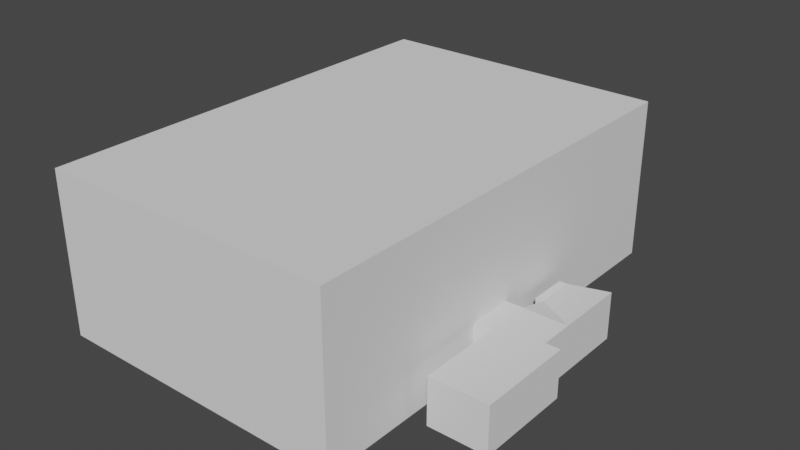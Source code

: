 # Source: map.blend  (saved by Blender 2.91.10; exported with 4.5.12 LTS)
import bpy
from mathutils import Matrix  # noqa: F401  (used for matrix-valued properties, if any)

bpy.ops.wm.read_factory_settings(use_empty=True)
scene = bpy.context.scene
scene.name = 'Scene'

# ---- collections
col_collection = bpy.data.collections.new('Collection'); scene.collection.children.link(col_collection)

# ---- world
world_world = bpy.data.worlds.new('World'); scene.world = world_world
world_world.use_nodes = True; world_world.node_tree.nodes.clear()
_N = world_world.node_tree.nodes; _L = world_world.node_tree.links
n0 = _N.new('ShaderNodeOutputWorld'); n0.name = 'World Output'; n0.location = (300, 300)
n1 = _N.new('ShaderNodeBackground'); n1.name = 'Background'; n1.location = (10, 300)
n1.inputs[0].default_value = (0.05088, 0.05088, 0.05088, 1.0)
_L.new(n1.outputs[0], n0.inputs[0])
n0.is_active_output = True
world_world.color = (0.05088, 0.05088, 0.05088)
world_world.use_sun_shadow = False
world_world.sun_shadow_jitter_overblur = 0.0

# ---- meshes
me_cube_001 = bpy.data.meshes.new('Cube.001')
me_cube_001.from_pydata([(-1.0, -1.0, -1.0), (-1.0, -1.0, 0.4464), (-1.0, 1.0, -1.0), (-1.0, 1.0, 0.4464), (1.0, -1.0, -1.0), (1.0, -1.0, 0.4464), (1.0, 1.0, -1.0), (1.0, 1.0, 0.4464), (-1.0, 0.0, -1.0), (-1.0, 0.0, 0.4464), (1.0, 0.0, -1.0), (1.0, 0.0, 0.4464), (-1.0, -0.15, -1.0), (1.0, -0.15, 0.4464), (-1.0, -0.15, 0.4464), (1.0, -0.2026, -1.0), (-1.0, -1.0, -0.7), (-1.0, 1.0, -0.7), (1.0, 1.0, -0.7), (1.0, -1.0, -0.7), (1.0, 0.0, -0.58), (-1.0, 0.0, -0.7), (-1.0, -0.15, -0.7), (1.0, -0.2026, -0.58), (-1.0, -1.0, 0.3614), (1.0, 0.0, 0.3614), (-1.0, 0.0, 0.3614), (-1.0, -0.15, 0.3614), (1.0, -0.15, 0.3614), (-1.0, 1.0, 0.3614), (1.0, 1.0, 0.3614), (1.0, -1.0, 0.3614), (-1.0, 1.0, 0.1191), (1.0, 1.0, 0.1191), (1.0, -1.0, 0.1191), (-1.0, -1.0, 0.1191), (1.0, 0.0, 0.1191), (-1.0, 0.0, 0.1191), (-1.0, -0.15, 0.01138), (1.0, -0.15, 0.1191), (-1.0, -0.2775, -1.0), (1.0, -0.2775, 0.4464), (-1.0, -0.2775, 0.4464), (1.0, -0.2775, -1.0), (-1.0, -0.2775, -0.7), (1.0, -0.2775, -0.7), (-1.0, -0.3212, 0.3614), (1.0, -0.2775, 0.3614), (1.0, -0.2775, 0.1191), (-1.0, -0.3212, 0.01138), (0.0, 1.0, -1.0), (0.0, 1.0, 0.4464), (0.0, -1.0, -1.0), (0.0, -1.0, 0.4464), (0.0, 0.0, 0.4464), (0.0, 0.0, -1.0), (0.0, -0.15, 0.4464), (0.0, -0.15, -1.0), (0.0, -1.0, -0.7), (0.0, 1.0, -0.7), (0.0, -1.0, 0.3614), (0.0, 1.0, 0.3614), (0.0, 1.0, 0.1191), (0.0, -1.0, 0.1191), (0.0, -0.2775, 0.4464), (0.0, -0.2775, -1.0), (0.45, 1.0, 0.4464), (0.45, -1.0, -1.0), (0.45, 0.0, -1.0), (0.45, -0.15, -1.0), (0.45, -1.0, -0.7), (0.45, -1.0, 0.3614), (0.45, -1.0, 0.1191), (0.45, -0.2775, -1.0), (0.45, 1.0, -1.0), (0.45, -1.0, 0.4464), (0.45, 0.0, 0.4464), (0.45, -0.15, 0.4464), (0.45, 1.0, -0.7), (0.45, 1.0, 0.3614), (0.45, 1.0, 0.1191), (0.45, -0.2775, 0.4464), (1.414, -0.15, -1.0), (1.414, 0.0, -1.0), (1.414, 0.0, -0.58), (1.414, -0.15, -0.58), (1.118, -0.2026, -0.58), (1.118, -0.2026, -1.0), (1.118, 0.0, -1.0), (1.118, 0.0, -0.58), (1.414, -0.5783, -1.0), (1.414, -0.5783, -0.58), (1.118, -0.5783, -0.58), (1.118, -0.5783, -1.0), (1.414, 0.3112, -1.0), (1.414, 0.3112, -0.58), (1.118, 0.3112, -0.65), (1.118, 0.3112, -1.0), (1.118, 0.14, -0.65), (1.414, 0.14, -0.58), (1.414, 0.14, -1.0), (1.118, 0.14, -1.0), (1.065, 0.3112, -1.0), (1.065, 0.3112, -0.65), (1.065, 0.14, -0.65), (1.065, 0.14, -1.0), (-1.082, -0.15, 0.01138), (-1.082, -0.15, 0.3614), (-1.082, -0.3212, 0.3614), (-1.082, -0.3212, 0.01138), (1.51, -0.15, -1.0), (1.51, -0.15, -0.58), (1.51, -0.5783, -1.0), (1.51, -0.5783, -0.58), (-1.0, 1.0, 0.06179), (1.0, 1.0, 0.06179), (1.0, -1.0, 0.06179), (-1.0, -1.0, 0.06179), (1.0, 0.0, 0.07019), (-1.0, 0.0, 0.06179), (-1.0, -0.15, -0.03841), (1.0, -0.1537, 0.07019), (-1.0, -0.3182, -0.03841), (1.0, -0.2775, 0.06179), (0.0, -1.0, 0.06179), (0.0, 1.0, 0.06179), (0.45, -1.0, 0.06179), (0.45, 1.0, 0.06179), (-0.8761, -0.15, -0.03841), (-0.8761, -0.15, 0.01138), (-0.8761, -0.3212, 0.01138), (-0.8761, -0.3182, -0.03841), (-0.7662, -0.15, -0.03841), (-0.7662, -0.15, 0.01138), (-0.7662, -0.3212, 0.01138), (-0.7662, -0.3182, -0.03841), (-1.011, -0.4332, -0.03369), (-1.011, -0.4363, 0.01611), (-0.8871, -0.4332, -0.03369), (-0.8871, -0.4363, 0.01611), (-0.7662, -0.4332, -0.03369), (-0.7662, -0.4363, 0.01611), (-1.0, -0.09676, -0.03841), (-1.0, -0.09676, 0.01138), (-0.8761, -0.09676, -0.03841), (-0.8761, -0.09676, 0.01138), (-0.7662, -0.09676, -0.03841), (-0.7662, -0.09676, 0.01138), (-1.0, -0.02481, -0.03841), (-1.0, -0.02481, 0.01138), (-0.8761, -0.02481, -0.03841), (-0.8761, -0.02481, 0.01138), (-0.7662, -0.02481, -0.03841), (-0.7662, -0.02481, 0.01138)], [], [(26, 29, 3, 9), (79, 30, 7, 66), (47, 31, 5, 41), (60, 24, 1, 53), (73, 67, 4, 43), (64, 53, 1, 42), (51, 54, 9, 3), (74, 68, 10, 6), (30, 25, 11, 7), (27, 26, 9, 14), (46, 27, 14, 42), (54, 56, 14, 9), (68, 69, 15, 10), (25, 28, 13, 11), (86, 85, 91, 92), (40, 12, 22, 44), (12, 8, 21, 22), (6, 10, 20, 18), (52, 0, 16, 58), (43, 4, 19, 45), (74, 6, 18, 78), (8, 2, 17, 21), (36, 39, 28, 25), (49, 38, 106, 109), (38, 37, 26, 27), (33, 36, 25, 30), (63, 35, 24, 60), (48, 34, 31, 47), (80, 33, 30, 79), (37, 32, 29, 26), (119, 114, 32, 37), (127, 115, 33, 80), (123, 116, 34, 48), (124, 117, 35, 63), (115, 118, 36, 33), (120, 119, 37, 38), (122, 120, 128, 131), (118, 121, 39, 36), (117, 122, 49, 35), (121, 123, 48, 39), (39, 48, 47, 28), (35, 49, 46, 24), (15, 43, 45, 23), (0, 40, 44, 16), (24, 46, 42, 1), (56, 64, 42, 14), (69, 73, 43, 15), (28, 47, 41, 13), (12, 40, 65, 57), (77, 81, 64, 56), (126, 124, 63, 72), (114, 125, 62, 32), (32, 62, 61, 29), (72, 63, 60, 71), (2, 50, 59, 17), (67, 52, 58, 70), (8, 12, 57, 55), (76, 77, 56, 54), (2, 8, 55, 50), (66, 76, 54, 51), (81, 75, 53, 64), (40, 0, 52, 65), (71, 60, 53, 75), (29, 61, 51, 3), (31, 71, 75, 5), (41, 5, 75, 81), (7, 11, 76, 66), (11, 13, 77, 76), (4, 67, 70, 19), (34, 72, 71, 31), (116, 126, 72, 34), (13, 41, 81, 77), (57, 65, 73, 69), (125, 127, 80, 62), (62, 80, 79, 61), (50, 74, 78, 59), (55, 57, 69, 68), (50, 55, 68, 74), (65, 52, 67, 73), (61, 79, 66, 51), (83, 82, 85, 84), (88, 87, 82, 83), (86, 89, 84, 85), (99, 98, 96, 95), (20, 10, 88, 89), (23, 20, 89, 86), (10, 15, 87, 88), (15, 23, 86, 87), (93, 92, 91, 90), (87, 86, 92, 93), (85, 82, 110, 111), (82, 87, 93, 90), (96, 97, 94, 95), (100, 99, 95, 94), (98, 101, 105, 104), (101, 100, 94, 97), (88, 83, 100, 101), (89, 88, 101, 98), (83, 84, 99, 100), (84, 89, 98, 99), (101, 97, 102, 105), (97, 96, 103, 102), (96, 98, 104, 103), (27, 46, 108, 107), (38, 27, 107, 106), (46, 49, 109, 108), (111, 110, 112, 113), (91, 85, 111, 113), (90, 91, 113, 112), (82, 90, 112, 110), (59, 78, 127, 125), (19, 70, 126, 116), (17, 59, 125, 114), (70, 58, 124, 126), (23, 45, 123, 121), (16, 44, 122, 117), (20, 23, 121, 118), (44, 22, 120, 122), (22, 21, 119, 120), (18, 20, 118, 115), (58, 16, 117, 124), (45, 19, 116, 123), (78, 18, 115, 127), (21, 17, 114, 119), (122, 131, 138, 136), (38, 49, 130, 129), (128, 120, 142, 144), (134, 130, 139, 141), (135, 132, 133, 134), (132, 128, 144, 146), (131, 128, 132, 135), (129, 130, 134, 133), (139, 138, 140, 141), (137, 136, 138, 139), (131, 135, 140, 138), (49, 122, 136, 137), (135, 134, 141, 140), (130, 49, 137, 139), (143, 145, 151, 149), (145, 147, 153, 151), (38, 129, 145, 143), (129, 133, 147, 145), (120, 38, 143, 142), (133, 132, 146, 147), (148, 149, 151, 150), (150, 151, 153, 152), (146, 144, 150, 152), (147, 146, 152, 153), (144, 142, 148, 150), (142, 143, 149, 148)])
_uv = me_cube_001.uv_layers.new(name='UVMap')
_uv.uv.foreach_set('vector', [0.6144, 0.125, 0.6144, 0.25, 0.625, 0.25, 0.625, 0.125, 0.6144, 0.4312, 0.6144, 0.5, 0.625, 0.5, 0.625, 0.4312, 0.6144, 0.6597, 0.6144, 0.75, 0.625, 0.75, 0.625, 0.6597, 0.6144, 0.875, 0.6144, 1.0, 0.625, 1.0, 0.625, 0.875, 0.3063, 0.6597, 0.3063, 0.75, 0.375, 0.75, 0.375, 0.6597, 0.75, 0.6597, 0.75, 0.75, 0.875, 0.75, 0.875, 0.6597, 0.75, 0.5, 0.75, 0.625, 0.875, 0.625, 0.875, 0.5, 0.3063, 0.5, 0.3063, 0.625, 0.375, 0.625, 0.375, 0.5, 0.6144, 0.5, 0.6144, 0.625, 0.625, 0.625, 0.625, 0.5, 0.6144, 0.1063, 0.6144, 0.125, 0.625, 0.125, 0.625, 0.1063, 0.6144, 0.09031, 0.6144, 0.1063, 0.625, 0.1063, 0.625, 0.09031, 0.75, 0.625, 0.75, 0.6438, 0.875, 0.6438, 0.875, 0.625, 0.3063, 0.625, 0.3063, 0.6437, 0.375, 0.6438, 0.375, 0.625, 0.6144, 0.625, 0.6144, 0.6437, 0.625, 0.6438, 0.625, 0.625, 0.4125, 0.6437, 0.4125, 0.6438, 0.4125, 0.6438, 0.4125, 0.6437, 0.375, 0.09031, 0.375, 0.1063, 0.4125, 0.1063, 0.4125, 0.09031, 0.375, 0.1063, 0.375, 0.125, 0.4125, 0.125, 0.4125, 0.1063, 0.375, 0.5, 0.375, 0.625, 0.4125, 0.625, 0.4125, 0.5, 0.375, 0.875, 0.375, 1.0, 0.4125, 1.0, 0.4125, 0.875, 0.375, 0.6597, 0.375, 0.75, 0.4125, 0.75, 0.4125, 0.6597, 0.375, 0.4312, 0.375, 0.5, 0.4125, 0.5, 0.4125, 0.4312, 0.375, 0.125, 0.375, 0.25, 0.4125, 0.25, 0.4125, 0.125, 0.5841, 0.625, 0.5841, 0.6437, 0.6144, 0.6437, 0.6144, 0.625, 0.5841, 0.09031, 0.5841, 0.1063, 0.5841, 0.1063, 0.5841, 0.09031, 0.5841, 0.1063, 0.5841, 0.125, 0.6144, 0.125, 0.6144, 0.1063, 0.5841, 0.5, 0.5841, 0.625, 0.6144, 0.625, 0.6144, 0.5, 0.5841, 0.875, 0.5841, 1.0, 0.6144, 1.0, 0.6144, 0.875, 0.5841, 0.6597, 0.5841, 0.75, 0.6144, 0.75, 0.6144, 0.6597, 0.5841, 0.4312, 0.5841, 0.5, 0.6144, 0.5, 0.6144, 0.4312, 0.5841, 0.125, 0.5841, 0.25, 0.6144, 0.25, 0.6144, 0.125, 0.5721, 0.125, 0.5721, 0.25, 0.5841, 0.25, 0.5841, 0.125, 0.5721, 0.4312, 0.5721, 0.5, 0.5841, 0.5, 0.5841, 0.4312, 0.5721, 0.6597, 0.5721, 0.75, 0.5841, 0.75, 0.5841, 0.6597, 0.5721, 0.875, 0.5721, 1.0, 0.5841, 1.0, 0.5841, 0.875, 0.5721, 0.5, 0.5721, 0.625, 0.5841, 0.625, 0.5841, 0.5, 0.5721, 0.1063, 0.5721, 0.125, 0.5841, 0.125, 0.5841, 0.1063, 0.5721, 0.09031, 0.5721, 0.1063, 0.5721, 0.1063, 0.5721, 0.09031, 0.5721, 0.625, 0.5721, 0.6437, 0.5841, 0.6437, 0.5841, 0.625, 0.5721, 0.0, 0.5721, 0.09031, 0.5841, 0.09031, 0.5841, 0.0, 0.5721, 0.6437, 0.5721, 0.6597, 0.5841, 0.6597, 0.5841, 0.6437, 0.5841, 0.6437, 0.5841, 0.6597, 0.6144, 0.6597, 0.6144, 0.6437, 0.5841, 0.0, 0.5841, 0.09031, 0.6144, 0.09031, 0.6144, 0.0, 0.375, 0.6438, 0.375, 0.6597, 0.4125, 0.6597, 0.4125, 0.6438, 0.375, 0.0, 0.375, 0.09031, 0.4125, 0.09031, 0.4125, 0.0, 0.6144, 0.0, 0.6144, 0.09031, 0.625, 0.09031, 0.625, 0.0, 0.75, 0.6438, 0.75, 0.6597, 0.875, 0.6597, 0.875, 0.6438, 0.3063, 0.6437, 0.3063, 0.6597, 0.375, 0.6597, 0.375, 0.6438, 0.6144, 0.6437, 0.6144, 0.6597, 0.625, 0.6597, 0.625, 0.6438, 0.125, 0.6438, 0.125, 0.6597, 0.25, 0.6597, 0.25, 0.6438, 0.6938, 0.6437, 0.6938, 0.6597, 0.75, 0.6597, 0.75, 0.6438, 0.5721, 0.8188, 0.5721, 0.875, 0.5841, 0.875, 0.5841, 0.8188, 0.5721, 0.25, 0.5721, 0.375, 0.5841, 0.375, 0.5841, 0.25, 0.5841, 0.25, 0.5841, 0.375, 0.6144, 0.375, 0.6144, 0.25, 0.5841, 0.8188, 0.5841, 0.875, 0.6144, 0.875, 0.6144, 0.8188, 0.375, 0.25, 0.375, 0.375, 0.4125, 0.375, 0.4125, 0.25, 0.375, 0.8188, 0.375, 0.875, 0.4125, 0.875, 0.4125, 0.8188, 0.125, 0.625, 0.125, 0.6438, 0.25, 0.6438, 0.25, 0.625, 0.6938, 0.625, 0.6938, 0.6437, 0.75, 0.6438, 0.75, 0.625, 0.125, 0.5, 0.125, 0.625, 0.25, 0.625, 0.25, 0.5, 0.6938, 0.5, 0.6938, 0.625, 0.75, 0.625, 0.75, 0.5, 0.6938, 0.6597, 0.6938, 0.75, 0.75, 0.75, 0.75, 0.6597, 0.125, 0.6597, 0.125, 0.75, 0.25, 0.75, 0.25, 0.6597, 0.6144, 0.8188, 0.6144, 0.875, 0.625, 0.875, 0.625, 0.8188, 0.6144, 0.25, 0.6144, 0.375, 0.625, 0.375, 0.625, 0.25, 0.6144, 0.75, 0.6144, 0.8188, 0.625, 0.8188, 0.625, 0.75, 0.625, 0.6597, 0.625, 0.75, 0.6938, 0.75, 0.6938, 0.6597, 0.625, 0.5, 0.625, 0.625, 0.6938, 0.625, 0.6938, 0.5, 0.625, 0.625, 0.625, 0.6438, 0.6938, 0.6437, 0.6938, 0.625, 0.375, 0.75, 0.375, 0.8188, 0.4125, 0.8188, 0.4125, 0.75, 0.5841, 0.75, 0.5841, 0.8188, 0.6144, 0.8188, 0.6144, 0.75, 0.5721, 0.75, 0.5721, 0.8188, 0.5841, 0.8188, 0.5841, 0.75, 0.625, 0.6438, 0.625, 0.6597, 0.6938, 0.6597, 0.6938, 0.6437, 0.25, 0.6438, 0.25, 0.6597, 0.3063, 0.6597, 0.3063, 0.6437, 0.5721, 0.375, 0.5721, 0.4312, 0.5841, 0.4312, 0.5841, 0.375, 0.5841, 0.375, 0.5841, 0.4312, 0.6144, 0.4312, 0.6144, 0.375, 0.375, 0.375, 0.375, 0.4312, 0.4125, 0.4312, 0.4125, 0.375, 0.25, 0.625, 0.25, 0.6438, 0.3063, 0.6437, 0.3063, 0.625, 0.25, 0.5, 0.25, 0.625, 0.3063, 0.625, 0.3063, 0.5, 0.25, 0.6597, 0.25, 0.75, 0.3063, 0.75, 0.3063, 0.6597, 0.6144, 0.375, 0.6144, 0.4312, 0.625, 0.4312, 0.625, 0.375, 0.375, 0.625, 0.375, 0.6438, 0.4125, 0.6438, 0.4125, 0.625, 0.375, 0.625, 0.375, 0.6438, 0.375, 0.6438, 0.375, 0.625, 0.4125, 0.6437, 0.4125, 0.625, 0.4125, 0.625, 0.4125, 0.6438, 0.4125, 0.625, 0.4125, 0.625, 0.4125, 0.625, 0.4125, 0.625, 0.4125, 0.625, 0.375, 0.625, 0.375, 0.625, 0.4125, 0.625, 0.4125, 0.6438, 0.4125, 0.625, 0.4125, 0.625, 0.4125, 0.6437, 0.375, 0.625, 0.375, 0.6438, 0.375, 0.6438, 0.375, 0.625, 0.375, 0.6438, 0.4125, 0.6438, 0.4125, 0.6437, 0.375, 0.6438, 0.375, 0.6438, 0.4125, 0.6437, 0.4125, 0.6438, 0.375, 0.6438, 0.375, 0.6438, 0.4125, 0.6437, 0.4125, 0.6437, 0.375, 0.6438, 0.4125, 0.6438, 0.375, 0.6438, 0.375, 0.6438, 0.4125, 0.6438, 0.375, 0.6438, 0.375, 0.6438, 0.375, 0.6438, 0.375, 0.6438, 0.4125, 0.625, 0.375, 0.625, 0.375, 0.625, 0.4125, 0.625, 0.375, 0.625, 0.4125, 0.625, 0.4125, 0.625, 0.375, 0.625, 0.4125, 0.625, 0.375, 0.625, 0.375, 0.625, 0.4125, 0.625, 0.375, 0.625, 0.375, 0.625, 0.375, 0.625, 0.375, 0.625, 0.375, 0.625, 0.375, 0.625, 0.375, 0.625, 0.375, 0.625, 0.4125, 0.625, 0.375, 0.625, 0.375, 0.625, 0.4125, 0.625, 0.375, 0.625, 0.4125, 0.625, 0.4125, 0.625, 0.375, 0.625, 0.4125, 0.625, 0.4125, 0.625, 0.4125, 0.625, 0.4125, 0.625, 0.375, 0.625, 0.375, 0.625, 0.375, 0.625, 0.375, 0.625, 0.375, 0.625, 0.4125, 0.625, 0.4125, 0.625, 0.375, 0.625, 0.4125, 0.625, 0.4125, 0.625, 0.4125, 0.625, 0.4125, 0.625, 0.6144, 0.1063, 0.6144, 0.09031, 0.6144, 0.09031, 0.6144, 0.1063, 0.5841, 0.1063, 0.6144, 0.1063, 0.6144, 0.1063, 0.5841, 0.1063, 0.6144, 0.09031, 0.5841, 0.09031, 0.5841, 0.09031, 0.6144, 0.09031, 0.4125, 0.6438, 0.375, 0.6438, 0.375, 0.6438, 0.4125, 0.6438, 0.4125, 0.6438, 0.4125, 0.6438, 0.4125, 0.6438, 0.4125, 0.6438, 0.375, 0.6438, 0.4125, 0.6438, 0.4125, 0.6438, 0.375, 0.6438, 0.375, 0.6438, 0.375, 0.6438, 0.375, 0.6438, 0.375, 0.6438, 0.4125, 0.375, 0.4125, 0.4312, 0.5721, 0.4312, 0.5721, 0.375, 0.4125, 0.75, 0.4125, 0.8188, 0.5721, 0.8188, 0.5721, 0.75, 0.4125, 0.25, 0.4125, 0.375, 0.5721, 0.375, 0.5721, 0.25, 0.4125, 0.8188, 0.4125, 0.875, 0.5721, 0.875, 0.5721, 0.8188, 0.4125, 0.6438, 0.4125, 0.6597, 0.5721, 0.6597, 0.5721, 0.6437, 0.4125, 0.0, 0.4125, 0.09031, 0.5721, 0.09031, 0.5721, 0.0, 0.4125, 0.625, 0.4125, 0.6438, 0.5721, 0.6437, 0.5721, 0.625, 0.4125, 0.09031, 0.4125, 0.1063, 0.5721, 0.1063, 0.5721, 0.09031, 0.4125, 0.1063, 0.4125, 0.125, 0.5721, 0.125, 0.5721, 0.1063, 0.4125, 0.5, 0.4125, 0.625, 0.5721, 0.625, 0.5721, 0.5, 0.4125, 0.875, 0.4125, 1.0, 0.5721, 1.0, 0.5721, 0.875, 0.4125, 0.6597, 0.4125, 0.75, 0.5721, 0.75, 0.5721, 0.6597, 0.4125, 0.4312, 0.4125, 0.5, 0.5721, 0.5, 0.5721, 0.4312, 0.4125, 0.125, 0.4125, 0.25, 0.5721, 0.25, 0.5721, 0.125, 0.5721, 0.09031, 0.5721, 0.09031, 0.5721, 0.09031, 0.5721, 0.09031, 0.5841, 0.1063, 0.5841, 0.09031, 0.5841, 0.09031, 0.5841, 0.1063, 0.5721, 0.1063, 0.5721, 0.1063, 0.5721, 0.1063, 0.5721, 0.1063, 0.5841, 0.09031, 0.5841, 0.09031, 0.5841, 0.09031, 0.5841, 0.09031, 0.5721, 0.09031, 0.5721, 0.1063, 0.5841, 0.1063, 0.5841, 0.09031, 0.5721, 0.1063, 0.5721, 0.1063, 0.5721, 0.1063, 0.5721, 0.1063, 0.5721, 0.09031, 0.5721, 0.1063, 0.5721, 0.1063, 0.5721, 0.09031, 0.5841, 0.1063, 0.5841, 0.09031, 0.5841, 0.09031, 0.5841, 0.1063, 0.5841, 0.09031, 0.5721, 0.09031, 0.5721, 0.09031, 0.5841, 0.09031, 0.5841, 0.09031, 0.5721, 0.09031, 0.5721, 0.09031, 0.5841, 0.09031, 0.5721, 0.09031, 0.5721, 0.09031, 0.5721, 0.09031, 0.5721, 0.09031, 0.5841, 0.09031, 0.5721, 0.09031, 0.5721, 0.09031, 0.5841, 0.09031, 0.5721, 0.09031, 0.5841, 0.09031, 0.5841, 0.09031, 0.5721, 0.09031, 0.5841, 0.09031, 0.5841, 0.09031, 0.5841, 0.09031, 0.5841, 0.09031, 0.5841, 0.1063, 0.5841, 0.1063, 0.5841, 0.1063, 0.5841, 0.1063, 0.5841, 0.1063, 0.5841, 0.1063, 0.5841, 0.1063, 0.5841, 0.1063, 0.5841, 0.1063, 0.5841, 0.1063, 0.5841, 0.1063, 0.5841, 0.1063, 0.5841, 0.1063, 0.5841, 0.1063, 0.5841, 0.1063, 0.5841, 0.1063, 0.5721, 0.1063, 0.5841, 0.1063, 0.5841, 0.1063, 0.5721, 0.1063, 0.5841, 0.1063, 0.5721, 0.1063, 0.5721, 0.1063, 0.5841, 0.1063, 0.5721, 0.1063, 0.5841, 0.1063, 0.5841, 0.1063, 0.5721, 0.1063, 0.5721, 0.1063, 0.5841, 0.1063, 0.5841, 0.1063, 0.5721, 0.1063, 0.5721, 0.1063, 0.5721, 0.1063, 0.5721, 0.1063, 0.5721, 0.1063, 0.5841, 0.1063, 0.5721, 0.1063, 0.5721, 0.1063, 0.5841, 0.1063, 0.5721, 0.1063, 0.5721, 0.1063, 0.5721, 0.1063, 0.5721, 0.1063, 0.5721, 0.1063, 0.5841, 0.1063, 0.5841, 0.1063, 0.5721, 0.1063])
me_cube_001.use_remesh_fix_poles = True
me_cube_001.use_remesh_preserve_attributes = False
me_cube_001.use_mirror_vertex_groups = False
me_cube_001.update()

# ---- objects
ob_map = bpy.data.objects.new('map', me_cube_001)

# ---- transforms, parenting, visibility, modifiers, constraints
ob_map.location = (0.0, 0.0, 0.0)
ob_map.scale = (10.74, 16.1, 8.051)
ob_map.lineart.crease_threshold = 0.0

# ---- collection membership
col_collection.objects.link(ob_map)

# ---- scene / render settings (as saved in the file)
scene.frame_start = 1; scene.frame_end = 250; scene.frame_set(0)
scene.render.engine = 'BLENDER_EEVEE_NEXT'
scene.cycles.use_denoising = False
scene.cycles.samples = 128
scene.cycles.sampling_pattern = 'TABULATED_SOBOL'
scene.cycles.use_adaptive_sampling = False
scene.cycles.use_light_tree = False
scene.view_settings.view_transform = 'Filmic'
bpy.context.view_layer.update()

# ---- added for rendering (the .blend has no active camera and no usable light): camera, sun
cam_auto = bpy.data.cameras.new('AutoCamera')
cam_auto.lens = 50.0
cam_auto.sensor_width = 36.0
cam_auto.clip_end = 1000.0
ob_auto_camera = bpy.data.objects.new('AutoCamera', cam_auto)
scene.collection.objects.link(ob_auto_camera)
ob_auto_camera.location = (43.1262, -48.9962, 30.4354)
ob_auto_camera.rotation_euler = (1.09748, -7.21219e-08, 0.694738)
scene.camera = ob_auto_camera
light_auto_sun = bpy.data.lights.new('AutoSun', 'SUN')
light_auto_sun.energy = 3.0
light_auto_sun.angle = 0.0523599
ob_auto_sun = bpy.data.objects.new('AutoSun', light_auto_sun)
scene.collection.objects.link(ob_auto_sun)
ob_auto_sun.rotation_euler = (0.872665, 0.174533, 0.523599)
bpy.context.view_layer.update()
